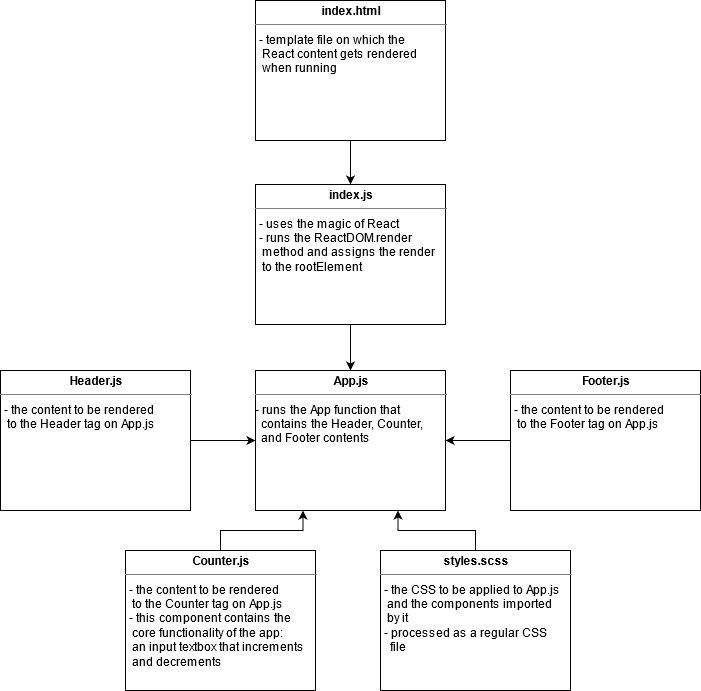

The diagram above was exported from draw.io. Its source (the exported page's mxGraphModel, read from the mxfile embedded in the PNG):
<mxGraphModel dx="2064" dy="1124" grid="1" gridSize="10" guides="1" tooltips="1" connect="1" arrows="1" fold="1" page="1" pageScale="1" pageWidth="1169" pageHeight="826" background="#ffffff" math="0" shadow="0">
  <root>
    <mxCell id="0" />
    <mxCell id="1" parent="0" />
    <mxCell id="q6Twg9itTlsAlYeJ9s0L-3" style="edgeStyle=orthogonalEdgeStyle;rounded=0;orthogonalLoop=1;jettySize=auto;html=1;exitX=0.5;exitY=1;exitDx=0;exitDy=0;" edge="1" parent="1" source="uk9tYBDSgavBsX28dxRH-1" target="GB6O8fz7jtQG_ejLNZ5V-4">
      <mxGeometry relative="1" as="geometry" />
    </mxCell>
    <mxCell id="uk9tYBDSgavBsX28dxRH-1" value="&lt;p style=&quot;margin: 0px ; margin-top: 4px ; text-align: center&quot;&gt;&lt;b&gt;index.js&lt;/b&gt;&lt;/p&gt;&lt;hr size=&quot;1&quot;&gt;&lt;p style=&quot;margin: 0px ; margin-left: 4px&quot;&gt;&lt;/p&gt;&lt;p style=&quot;margin: 0px ; margin-left: 4px&quot;&gt;- uses the magic of React&lt;br&gt;&lt;/p&gt;&lt;p style=&quot;margin: 0px ; margin-left: 4px&quot;&gt;- runs the ReactDOM.render&lt;/p&gt;&lt;p style=&quot;margin: 0px ; margin-left: 4px&quot;&gt;&amp;nbsp;method and assigns the render&lt;/p&gt;&lt;p style=&quot;margin: 0px ; margin-left: 4px&quot;&gt;&amp;nbsp;to the rootElement&lt;br&gt;&lt;/p&gt;&lt;div&gt;&lt;br&gt;&lt;/div&gt;" style="verticalAlign=top;align=left;overflow=fill;fontSize=12;fontFamily=Helvetica;html=1;rounded=0;shadow=0;comic=0;labelBackgroundColor=none;strokeWidth=1" parent="1" vertex="1">
      <mxGeometry x="525" y="194" width="190" height="140" as="geometry" />
    </mxCell>
    <mxCell id="q6Twg9itTlsAlYeJ9s0L-12" style="edgeStyle=orthogonalEdgeStyle;rounded=0;orthogonalLoop=1;jettySize=auto;html=1;exitX=1;exitY=0.5;exitDx=0;exitDy=0;entryX=0;entryY=0.5;entryDx=0;entryDy=0;" edge="1" parent="1" source="vBddboIVCOBGoCwsKS9x-2" target="GB6O8fz7jtQG_ejLNZ5V-4">
      <mxGeometry relative="1" as="geometry" />
    </mxCell>
    <mxCell id="vBddboIVCOBGoCwsKS9x-2" value="&lt;p style=&quot;margin: 0px ; margin-top: 4px ; text-align: center&quot;&gt;&lt;b&gt;Header.js&lt;/b&gt;&lt;/p&gt;&lt;hr size=&quot;1&quot;&gt;&lt;p style=&quot;margin: 0px ; margin-left: 4px&quot;&gt;- the content to be rendered&lt;/p&gt;&lt;p style=&quot;margin: 0px ; margin-left: 4px&quot;&gt;&amp;nbsp;to the Header tag on App.js&lt;br&gt;&lt;/p&gt;" style="verticalAlign=top;align=left;overflow=fill;fontSize=12;fontFamily=Helvetica;html=1;rounded=0;shadow=0;comic=0;labelBackgroundColor=none;strokeWidth=1" parent="1" vertex="1">
      <mxGeometry x="270" y="380" width="190" height="140" as="geometry" />
    </mxCell>
    <mxCell id="GB6O8fz7jtQG_ejLNZ5V-4" value="&lt;p style=&quot;margin: 0px ; margin-top: 4px ; text-align: center&quot;&gt;&lt;b&gt;App.js&lt;/b&gt;&lt;/p&gt;&lt;hr size=&quot;1&quot;&gt;&lt;p style=&quot;margin: 0px ; margin-left: 4px&quot;&gt;&lt;/p&gt;&lt;div&gt;- runs the App function that&lt;/div&gt;&lt;div&gt;&amp;nbsp; contains the Header, Counter,&lt;/div&gt;&lt;div&gt;&amp;nbsp; and Footer contents&lt;br&gt;&lt;/div&gt;&lt;div&gt;&lt;br&gt;&lt;/div&gt;" style="verticalAlign=top;align=left;overflow=fill;fontSize=12;fontFamily=Helvetica;html=1;rounded=0;shadow=0;comic=0;labelBackgroundColor=none;strokeWidth=1" parent="1" vertex="1">
      <mxGeometry x="525" y="380" width="190" height="140" as="geometry" />
    </mxCell>
    <mxCell id="GB6O8fz7jtQG_ejLNZ5V-8" style="edgeStyle=orthogonalEdgeStyle;rounded=0;orthogonalLoop=1;jettySize=auto;html=1;exitX=0.5;exitY=1;exitDx=0;exitDy=0;entryX=0.5;entryY=0;entryDx=0;entryDy=0;" parent="1" source="GB6O8fz7jtQG_ejLNZ5V-7" target="uk9tYBDSgavBsX28dxRH-1" edge="1">
      <mxGeometry relative="1" as="geometry" />
    </mxCell>
    <mxCell id="GB6O8fz7jtQG_ejLNZ5V-7" value="&lt;p style=&quot;margin: 0px ; margin-top: 4px ; text-align: center&quot;&gt;&lt;b&gt;index.html&lt;/b&gt;&lt;/p&gt;&lt;hr size=&quot;1&quot;&gt;&lt;p style=&quot;margin: 0px ; margin-left: 4px&quot;&gt;&lt;/p&gt;&lt;p style=&quot;margin: 0px ; margin-left: 4px&quot;&gt;- template file on which the &lt;br&gt;&lt;/p&gt;&lt;p style=&quot;margin: 0px ; margin-left: 4px&quot;&gt;&amp;nbsp;React content gets rendered&lt;/p&gt;&lt;p style=&quot;margin: 0px ; margin-left: 4px&quot;&gt;&amp;nbsp;when running&lt;br&gt;&lt;/p&gt;&lt;div&gt;&lt;br&gt;&lt;/div&gt;" style="verticalAlign=top;align=left;overflow=fill;fontSize=12;fontFamily=Helvetica;html=1;rounded=0;shadow=0;comic=0;labelBackgroundColor=none;strokeWidth=1" parent="1" vertex="1">
      <mxGeometry x="525" y="10" width="190" height="140" as="geometry" />
    </mxCell>
    <mxCell id="q6Twg9itTlsAlYeJ9s0L-13" style="edgeStyle=orthogonalEdgeStyle;rounded=0;orthogonalLoop=1;jettySize=auto;html=1;exitX=0;exitY=0.5;exitDx=0;exitDy=0;entryX=1;entryY=0.5;entryDx=0;entryDy=0;" edge="1" parent="1" source="q6Twg9itTlsAlYeJ9s0L-4" target="GB6O8fz7jtQG_ejLNZ5V-4">
      <mxGeometry relative="1" as="geometry" />
    </mxCell>
    <mxCell id="q6Twg9itTlsAlYeJ9s0L-4" value="&lt;p style=&quot;margin: 0px ; margin-top: 4px ; text-align: center&quot;&gt;&lt;b&gt;Footer.js&lt;/b&gt;&lt;/p&gt;&lt;hr size=&quot;1&quot;&gt;&lt;p style=&quot;margin: 0px ; margin-left: 4px&quot;&gt;- the content to be rendered&lt;/p&gt;&lt;p style=&quot;margin: 0px ; margin-left: 4px&quot;&gt;&amp;nbsp;to the Footer tag on App.js&lt;br&gt;&lt;/p&gt;" style="verticalAlign=top;align=left;overflow=fill;fontSize=12;fontFamily=Helvetica;html=1;rounded=0;shadow=0;comic=0;labelBackgroundColor=none;strokeWidth=1" vertex="1" parent="1">
      <mxGeometry x="780" y="380" width="190" height="140" as="geometry" />
    </mxCell>
    <mxCell id="q6Twg9itTlsAlYeJ9s0L-10" style="edgeStyle=orthogonalEdgeStyle;rounded=0;orthogonalLoop=1;jettySize=auto;html=1;exitX=0.5;exitY=0;exitDx=0;exitDy=0;entryX=0.25;entryY=1;entryDx=0;entryDy=0;" edge="1" parent="1" source="q6Twg9itTlsAlYeJ9s0L-5" target="GB6O8fz7jtQG_ejLNZ5V-4">
      <mxGeometry relative="1" as="geometry" />
    </mxCell>
    <mxCell id="q6Twg9itTlsAlYeJ9s0L-5" value="&lt;p style=&quot;margin: 0px ; margin-top: 4px ; text-align: center&quot;&gt;&lt;b&gt;Counter.js&lt;/b&gt;&lt;/p&gt;&lt;hr size=&quot;1&quot;&gt;&lt;p style=&quot;margin: 0px ; margin-left: 4px&quot;&gt;- the content to be rendered&lt;/p&gt;&lt;p style=&quot;margin: 0px ; margin-left: 4px&quot;&gt;&amp;nbsp;to the Counter tag on App.js&lt;/p&gt;&lt;p style=&quot;margin: 0px ; margin-left: 4px&quot;&gt;- this component contains the&lt;/p&gt;&lt;p style=&quot;margin: 0px ; margin-left: 4px&quot;&gt;&amp;nbsp;core functionality of the app:&lt;/p&gt;&lt;p style=&quot;margin: 0px ; margin-left: 4px&quot;&gt;&amp;nbsp;an input textbox that increments&lt;/p&gt;&lt;p style=&quot;margin: 0px ; margin-left: 4px&quot;&gt;&amp;nbsp;and decrements&lt;br&gt;&lt;/p&gt;" style="verticalAlign=top;align=left;overflow=fill;fontSize=12;fontFamily=Helvetica;html=1;rounded=0;shadow=0;comic=0;labelBackgroundColor=none;strokeWidth=1" vertex="1" parent="1">
      <mxGeometry x="395" y="560" width="190" height="140" as="geometry" />
    </mxCell>
    <mxCell id="q6Twg9itTlsAlYeJ9s0L-11" style="edgeStyle=orthogonalEdgeStyle;rounded=0;orthogonalLoop=1;jettySize=auto;html=1;exitX=0.5;exitY=0;exitDx=0;exitDy=0;entryX=0.75;entryY=1;entryDx=0;entryDy=0;" edge="1" parent="1" source="q6Twg9itTlsAlYeJ9s0L-9" target="GB6O8fz7jtQG_ejLNZ5V-4">
      <mxGeometry relative="1" as="geometry" />
    </mxCell>
    <mxCell id="q6Twg9itTlsAlYeJ9s0L-9" value="&lt;p style=&quot;margin: 0px ; margin-top: 4px ; text-align: center&quot;&gt;&lt;b&gt;styles.scss&lt;/b&gt;&lt;/p&gt;&lt;hr size=&quot;1&quot;&gt;&lt;p style=&quot;margin: 0px ; margin-left: 4px&quot;&gt;- the CSS to be applied to App.js&lt;/p&gt;&lt;p style=&quot;margin: 0px ; margin-left: 4px&quot;&gt;&amp;nbsp;and the components imported&lt;/p&gt;&lt;p style=&quot;margin: 0px ; margin-left: 4px&quot;&gt;&amp;nbsp;by it&lt;/p&gt;&lt;p style=&quot;margin: 0px ; margin-left: 4px&quot;&gt;- processed as a regular CSS&lt;/p&gt;&lt;p style=&quot;margin: 0px ; margin-left: 4px&quot;&gt;&amp;nbsp; file&lt;br&gt;&lt;/p&gt;" style="verticalAlign=top;align=left;overflow=fill;fontSize=12;fontFamily=Helvetica;html=1;rounded=0;shadow=0;comic=0;labelBackgroundColor=none;strokeWidth=1" vertex="1" parent="1">
      <mxGeometry x="650" y="560" width="190" height="140" as="geometry" />
    </mxCell>
  </root>
</mxGraphModel>